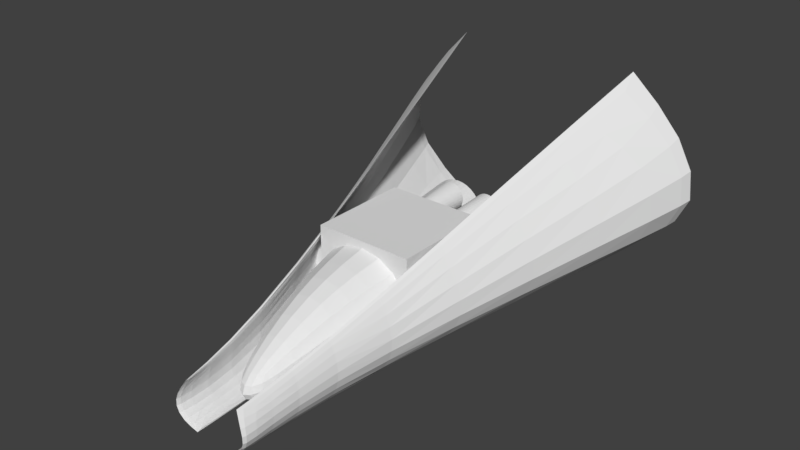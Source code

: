 # Source: minhanave.blend  (saved by Blender 2.79.0; exported with 4.5.12 LTS)
import bpy
from mathutils import Matrix  # noqa: F401  (used for matrix-valued properties, if any)

bpy.ops.wm.read_factory_settings(use_empty=True)
scene = bpy.context.scene
scene.name = 'Scene'

# ---- collections
col_collection_1 = bpy.data.collections.new('Collection 1'); scene.collection.children.link(col_collection_1)

# ---- world
world_world = bpy.data.worlds.new('World'); scene.world = world_world
world_world.color = (0.05088, 0.05088, 0.05088)
world_world.use_sun_shadow = False
world_world.sun_shadow_jitter_overblur = 0.0
world_world.cycles.sampling_method = 'MANUAL'

# ---- meshes
me_cube_004 = bpy.data.meshes.new('Cube.004')
me_cube_004.from_pydata([(-1.612, -1.0, -1.0), (-1.612, -1.0, 0.6524), (-1.612, 1.0, -1.0), (-1.612, 1.0, 0.6524), (1.0, -1.0, -1.0), (1.0, -1.0, 0.6524), (1.0, 1.0, -1.0), (1.0, 1.0, 0.6524)], [], [(0, 1, 3, 2), (2, 3, 7, 6), (6, 7, 5, 4), (4, 5, 1, 0), (2, 6, 4, 0), (7, 3, 1, 5)])
me_cube_004.use_remesh_preserve_volume = False
me_cube_004.use_remesh_preserve_attributes = False
me_cube_004.use_mirror_vertex_groups = False
me_cube_004.update()
me_cube_003 = bpy.data.meshes.new('Cube.003')
me_cube_003.from_pydata([(-2.532, -1.0, -1.0), (-2.532, -1.0, 0.667), (-2.532, 1.0, -1.0), (-2.532, 1.0, 0.667), (1.0, -1.0, -1.0), (1.0, -1.0, 0.667), (1.0, 1.0, -1.0), (1.0, 1.0, 0.667)], [], [(0, 1, 3, 2), (2, 3, 7, 6), (6, 7, 5, 4), (4, 5, 1, 0), (2, 6, 4, 0), (7, 3, 1, 5)])
me_cube_003.use_remesh_preserve_volume = False
me_cube_003.use_remesh_preserve_attributes = False
me_cube_003.use_mirror_vertex_groups = False
me_cube_003.update()
me_cube_002 = bpy.data.meshes.new('Cube.002')
me_cube_002.from_pydata([(-1.0, -0.9256, -1.641), (-1.0, -0.9256, 0.6277), (-1.0, 0.941, -1.641), (-1.0, 0.941, 0.6277), (1.0, -1.404, -1.612), (1.0, -1.404, 1.0), (1.0, 1.419, -1.612), (1.0, 1.419, 1.0), (-3.273, 0.3249, -1.401), (-3.273, -0.3249, -1.401), (-3.273, -0.3249, -0.7515), (-3.273, 0.3249, -0.7515)], [], [(3, 2, 8, 11), (2, 3, 7, 6), (6, 7, 5, 4), (4, 5, 1, 0), (2, 6, 4, 0), (7, 3, 1, 5), (9, 10, 11, 8), (0, 1, 10, 9), (1, 3, 11, 10), (2, 0, 9, 8)])
_k = {(0, 2): 0.54118, (2, 6): 0.54118, (6, 7): 1.0, (4, 6): 1.0, (5, 7): 1.0, (4, 5): 1.0, (0, 4): 0.54118}
me_cube_002.attributes.new('crease_edge', 'FLOAT', 'EDGE').data.foreach_set('value', [_k.get((min(e.vertices), max(e.vertices)), 0.0) for e in me_cube_002.edges])
me_cube_002.use_remesh_preserve_volume = False
me_cube_002.use_remesh_preserve_attributes = False
me_cube_002.use_mirror_vertex_groups = False
me_cube_002.update()
me_cylinder = bpy.data.meshes.new('Cylinder')
me_cylinder.from_pydata([(6.948, 2.765, 0.0224), (2.562, 2.272, 0.0224), (6.948, 2.744, -0.1933), (2.562, 2.257, -0.1321), (6.948, 2.681, -0.4007), (2.562, 2.212, -0.2807), (6.948, 2.579, -0.5919), (2.562, 2.139, -0.4177), (6.948, 2.441, -0.7594), (2.562, 2.04, -0.5377), (6.948, 2.274, -0.8969), (2.562, 1.92, -0.6362), (6.948, 2.082, -0.9991), (2.562, 1.783, -0.7094), (6.948, 1.875, -1.062), (2.562, 1.635, -0.7545), (6.948, 1.659, -1.083), (2.562, 1.48, -0.7697), (6.948, 1.444, -1.062), (2.562, 1.325, -0.7545), (6.948, 1.236, -0.9991), (2.562, 1.177, -0.7094), (6.948, 1.045, -0.8969), (2.562, 1.04, -0.6362), (6.948, 0.8776, -0.7594), (2.562, 0.9199, -0.5377), (6.948, 0.74, -0.5919), (2.562, 0.8214, -0.4177), (6.948, 0.6379, -0.4007), (2.562, 0.7482, -0.2807), (6.948, 0.575, -0.1933), (2.562, 0.7031, -0.1321), (6.948, 0.5537, 0.0224), (2.562, 0.6879, 0.0224), (6.948, 0.575, 0.2381), (2.562, 0.7031, 0.1769), (6.948, 0.6379, 0.4455), (2.562, 0.7482, 0.3255), (6.948, 0.74, 0.6367), (2.562, 0.8214, 0.4625), (6.948, 0.8776, 0.8042), (2.562, 0.9199, 0.5825), (6.948, 1.045, 0.9417), (2.562, 1.04, 0.681), (6.948, 1.236, 1.044), (2.562, 1.177, 0.7542), (6.948, 1.444, 1.107), (2.562, 1.325, 0.7993), (6.948, 1.659, 1.128), (2.562, 1.48, 0.8145), (6.948, 1.875, 1.107), (2.562, 1.635, 0.7993), (6.948, 2.082, 1.044), (2.562, 1.783, 0.7542), (6.948, 2.274, 0.9417), (2.562, 1.92, 0.681), (6.948, 2.441, 0.8042), (2.562, 2.04, 0.5825), (6.948, 2.579, 0.6367), (2.562, 2.139, 0.4625), (6.948, 2.681, 0.4455), (2.562, 2.212, 0.3255), (6.948, 2.744, 0.2381), (2.562, 2.257, 0.1769), (6.948, 2.453, 0.0224), (6.948, 2.438, -0.1325), (6.948, 2.393, -0.2814), (6.948, 2.319, -0.4186), (6.948, 2.221, -0.5389), (6.948, 2.1, -0.6376), (6.948, 1.963, -0.711), (6.948, 1.814, -0.7561), (6.948, 1.659, -0.7714), (6.948, 1.505, -0.7561), (6.948, 1.356, -0.711), (6.948, 1.218, -0.6376), (6.948, 1.098, -0.5389), (6.948, 0.9994, -0.4186), (6.948, 0.926, -0.2814), (6.948, 0.8809, -0.1325), (6.948, 0.8656, 0.0224), (6.948, 0.8809, 0.1773), (6.948, 0.926, 0.3262), (6.948, 0.9994, 0.4634), (6.948, 1.098, 0.5837), (6.948, 1.218, 0.6824), (6.948, 1.356, 0.7558), (6.948, 1.505, 0.8009), (6.948, 1.659, 0.8162), (6.948, 1.814, 0.8009), (6.948, 1.963, 0.7558), (6.948, 2.1, 0.6824), (6.948, 2.221, 0.5837), (6.948, 2.319, 0.4634), (6.948, 2.393, 0.3262), (6.948, 2.438, 0.1773), (3.522, 2.049, 0.0224), (3.522, 2.038, -0.08854), (3.522, 2.005, -0.1952), (3.522, 1.953, -0.2935), (3.522, 1.882, -0.3797), (3.522, 1.796, -0.4504), (3.522, 1.698, -0.503), (3.522, 1.591, -0.5353), (3.522, 1.48, -0.5463), (3.522, 1.369, -0.5353), (3.522, 1.262, -0.503), (3.522, 1.164, -0.4504), (3.522, 1.078, -0.3797), (3.522, 1.007, -0.2935), (3.522, 0.9546, -0.1952), (3.522, 0.9223, -0.08854), (3.522, 0.9113, 0.0224), (3.522, 0.9223, 0.1333), (3.522, 0.9546, 0.24), (3.522, 1.007, 0.3383), (3.522, 1.078, 0.4245), (3.522, 1.164, 0.4952), (3.522, 1.262, 0.5478), (3.522, 1.369, 0.5801), (3.522, 1.48, 0.5911), (3.522, 1.591, 0.5801), (3.522, 1.698, 0.5478), (3.522, 1.796, 0.4952), (3.522, 1.882, 0.4245), (3.522, 1.953, 0.3383), (3.522, 2.005, 0.24), (3.522, 2.038, 0.1333)], [], [(0, 2, 3, 1), (2, 4, 5, 3), (4, 6, 7, 5), (6, 8, 9, 7), (8, 10, 11, 9), (10, 12, 13, 11), (12, 14, 15, 13), (14, 16, 17, 15), (16, 18, 19, 17), (18, 20, 21, 19), (20, 22, 23, 21), (22, 24, 25, 23), (24, 26, 27, 25), (26, 28, 29, 27), (28, 30, 31, 29), (30, 32, 33, 31), (32, 34, 35, 33), (34, 36, 37, 35), (36, 38, 39, 37), (38, 40, 41, 39), (40, 42, 43, 41), (42, 44, 45, 43), (44, 46, 47, 45), (46, 48, 49, 47), (48, 50, 51, 49), (50, 52, 53, 51), (52, 54, 55, 53), (54, 56, 57, 55), (56, 58, 59, 57), (58, 60, 61, 59), (3, 5, 7, 9, 11, 13, 15, 17, 19, 21, 23, 25, 27, 29, 31, 33, 35, 37, 39, 41, 43, 45, 47, 49, 51, 53, 55, 57, 59, 61, 63, 1), (60, 62, 63, 61), (62, 0, 1, 63), (8, 68, 69, 10), (88, 120, 121, 89), (26, 77, 78, 28), (44, 86, 87, 46), (0, 64, 65, 2), (62, 95, 64, 0), (18, 73, 74, 20), (36, 82, 83, 38), (54, 91, 92, 56), (10, 69, 70, 12), (28, 78, 79, 30), (46, 87, 88, 48), (2, 65, 66, 4), (20, 74, 75, 22), (38, 83, 84, 40), (56, 92, 93, 58), (12, 70, 71, 14), (30, 79, 80, 32), (48, 88, 89, 50), (4, 66, 67, 6), (22, 75, 76, 24), (40, 84, 85, 42), (58, 93, 94, 60), (14, 71, 72, 16), (32, 80, 81, 34), (50, 89, 90, 52), (6, 67, 68, 8), (24, 76, 77, 26), (42, 85, 86, 44), (60, 94, 95, 62), (16, 72, 73, 18), (34, 81, 82, 36), (52, 90, 91, 54), (96, 127, 126, 125, 124, 123, 122, 121, 120, 119, 118, 117, 116, 115, 114, 113, 112, 111, 110, 109, 108, 107, 106, 105, 104, 103, 102, 101, 100, 99, 98, 97), (75, 107, 108, 76), (89, 121, 122, 90), (76, 108, 109, 77), (90, 122, 123, 91), (77, 109, 110, 78), (64, 96, 97, 65), (91, 123, 124, 92), (78, 110, 111, 79), (65, 97, 98, 66), (92, 124, 125, 93), (79, 111, 112, 80), (66, 98, 99, 67), (93, 125, 126, 94), (80, 112, 113, 81), (67, 99, 100, 68), (94, 126, 127, 95), (81, 113, 114, 82), (68, 100, 101, 69), (95, 127, 96, 64), (82, 114, 115, 83), (69, 101, 102, 70), (83, 115, 116, 84), (70, 102, 103, 71), (84, 116, 117, 85), (71, 103, 104, 72), (85, 117, 118, 86), (72, 104, 105, 73), (86, 118, 119, 87), (73, 105, 106, 74), (87, 119, 120, 88), (74, 106, 107, 75)])
me_cylinder.use_remesh_preserve_volume = False
me_cylinder.use_remesh_preserve_attributes = False
me_cylinder.use_mirror_vertex_groups = False
me_cylinder.update()
me_plane = bpy.data.meshes.new('Plane')
me_plane.from_pydata([(-5.554, 0.5703, -1.829), (-5.543, 0.3952, -1.797), (-5.565, 0.7938, -0.5673), (-5.553, 0.6186, -0.5361), (-2.757, 0.755, -1.839), (-2.745, 0.5799, -1.807), (-2.77, 1.05, -0.1719), (-2.759, 0.8752, -0.1408), (7.086, 2.298, 4.176), (7.075, 2.474, 4.145), (7.124, 1.407, -1.874), (7.135, 1.232, -1.843), (-5.6, 1.282, -1.305), (-5.588, 1.107, -1.273), (-2.769, 0.9905, -1.021), (-2.758, 0.8154, -0.9897), (6.843, 5.787, 0.452), (6.854, 5.612, 0.4831)], [], [(12, 13, 3, 2), (2, 3, 7, 6), (5, 4, 10, 11), (4, 5, 1, 0), (12, 14, 4, 0), (15, 13, 1, 5), (16, 17, 11, 10), (14, 6, 9, 16), (15, 5, 11, 17), (6, 7, 8, 9), (7, 15, 17, 8), (4, 14, 16, 10), (9, 8, 17, 16), (7, 3, 13, 15), (2, 6, 14, 12), (0, 1, 13, 12)])
_k = {(0, 1): 1.0, (2, 3): 1.0, (8, 9): 1.0, (10, 11): 1.0}
me_plane.attributes.new('crease_edge', 'FLOAT', 'EDGE').data.foreach_set('value', [_k.get((min(e.vertices), max(e.vertices)), 0.0) for e in me_plane.edges])
me_plane.use_remesh_preserve_volume = False
me_plane.use_remesh_preserve_attributes = False
me_plane.use_mirror_vertex_groups = False
me_plane.update()
me_cylinder_001 = bpy.data.meshes.new('Cylinder.001')
me_cylinder_001.from_pydata([(6.948, 2.765, 0.0224), (2.562, 2.272, 0.0224), (6.948, 2.744, -0.1933), (2.562, 2.257, -0.1321), (6.948, 2.681, -0.4007), (2.562, 2.212, -0.2807), (6.948, 2.579, -0.5919), (2.562, 2.139, -0.4177), (6.948, 2.441, -0.7594), (2.562, 2.04, -0.5377), (6.948, 2.274, -0.8969), (2.562, 1.92, -0.6362), (6.948, 2.082, -0.9991), (2.562, 1.783, -0.7094), (6.948, 1.875, -1.062), (2.562, 1.635, -0.7545), (6.948, 1.659, -1.083), (2.562, 1.48, -0.7697), (6.948, 1.444, -1.062), (2.562, 1.325, -0.7545), (6.948, 1.236, -0.9991), (2.562, 1.177, -0.7094), (6.948, 1.045, -0.8969), (2.562, 1.04, -0.6362), (6.948, 0.8776, -0.7594), (2.562, 0.9199, -0.5377), (6.948, 0.74, -0.5919), (2.562, 0.8214, -0.4177), (6.948, 0.6379, -0.4007), (2.562, 0.7482, -0.2807), (6.948, 0.575, -0.1933), (2.562, 0.7031, -0.1321), (6.948, 0.5537, 0.0224), (2.562, 0.6879, 0.0224), (6.948, 0.575, 0.2381), (2.562, 0.7031, 0.1769), (6.948, 0.6379, 0.4455), (2.562, 0.7482, 0.3255), (6.948, 0.74, 0.6367), (2.562, 0.8214, 0.4625), (6.948, 0.8776, 0.8042), (2.562, 0.9199, 0.5825), (6.948, 1.045, 0.9417), (2.562, 1.04, 0.681), (6.948, 1.236, 1.044), (2.562, 1.177, 0.7542), (6.948, 1.444, 1.107), (2.562, 1.325, 0.7993), (6.948, 1.659, 1.128), (2.562, 1.48, 0.8145), (6.948, 1.875, 1.107), (2.562, 1.635, 0.7993), (6.948, 2.082, 1.044), (2.562, 1.783, 0.7542), (6.948, 2.274, 0.9417), (2.562, 1.92, 0.681), (6.948, 2.441, 0.8042), (2.562, 2.04, 0.5825), (6.948, 2.579, 0.6367), (2.562, 2.139, 0.4625), (6.948, 2.681, 0.4455), (2.562, 2.212, 0.3255), (6.948, 2.744, 0.2381), (2.562, 2.257, 0.1769), (6.948, 2.453, 0.0224), (6.948, 2.438, -0.1325), (6.948, 2.393, -0.2814), (6.948, 2.319, -0.4186), (6.948, 2.221, -0.5389), (6.948, 2.1, -0.6376), (6.948, 1.963, -0.711), (6.948, 1.814, -0.7561), (6.948, 1.659, -0.7714), (6.948, 1.505, -0.7561), (6.948, 1.356, -0.711), (6.948, 1.218, -0.6376), (6.948, 1.098, -0.5389), (6.948, 0.9994, -0.4186), (6.948, 0.926, -0.2814), (6.948, 0.8809, -0.1325), (6.948, 0.8656, 0.0224), (6.948, 0.8809, 0.1773), (6.948, 0.926, 0.3262), (6.948, 0.9994, 0.4634), (6.948, 1.098, 0.5837), (6.948, 1.218, 0.6824), (6.948, 1.356, 0.7558), (6.948, 1.505, 0.8009), (6.948, 1.659, 0.8162), (6.948, 1.814, 0.8009), (6.948, 1.963, 0.7558), (6.948, 2.1, 0.6824), (6.948, 2.221, 0.5837), (6.948, 2.319, 0.4634), (6.948, 2.393, 0.3262), (6.948, 2.438, 0.1773), (3.522, 2.049, 0.0224), (3.522, 2.038, -0.08854), (3.522, 2.005, -0.1952), (3.522, 1.953, -0.2935), (3.522, 1.882, -0.3797), (3.522, 1.796, -0.4504), (3.522, 1.698, -0.503), (3.522, 1.591, -0.5353), (3.522, 1.48, -0.5463), (3.522, 1.369, -0.5353), (3.522, 1.262, -0.503), (3.522, 1.164, -0.4504), (3.522, 1.078, -0.3797), (3.522, 1.007, -0.2935), (3.522, 0.9546, -0.1952), (3.522, 0.9223, -0.08854), (3.522, 0.9113, 0.0224), (3.522, 0.9223, 0.1333), (3.522, 0.9546, 0.24), (3.522, 1.007, 0.3383), (3.522, 1.078, 0.4245), (3.522, 1.164, 0.4952), (3.522, 1.262, 0.5478), (3.522, 1.369, 0.5801), (3.522, 1.48, 0.5911), (3.522, 1.591, 0.5801), (3.522, 1.698, 0.5478), (3.522, 1.796, 0.4952), (3.522, 1.882, 0.4245), (3.522, 1.953, 0.3383), (3.522, 2.005, 0.24), (3.522, 2.038, 0.1333)], [], [(0, 2, 3, 1), (2, 4, 5, 3), (4, 6, 7, 5), (6, 8, 9, 7), (8, 10, 11, 9), (10, 12, 13, 11), (12, 14, 15, 13), (14, 16, 17, 15), (16, 18, 19, 17), (18, 20, 21, 19), (20, 22, 23, 21), (22, 24, 25, 23), (24, 26, 27, 25), (26, 28, 29, 27), (28, 30, 31, 29), (30, 32, 33, 31), (32, 34, 35, 33), (34, 36, 37, 35), (36, 38, 39, 37), (38, 40, 41, 39), (40, 42, 43, 41), (42, 44, 45, 43), (44, 46, 47, 45), (46, 48, 49, 47), (48, 50, 51, 49), (50, 52, 53, 51), (52, 54, 55, 53), (54, 56, 57, 55), (56, 58, 59, 57), (58, 60, 61, 59), (3, 5, 7, 9, 11, 13, 15, 17, 19, 21, 23, 25, 27, 29, 31, 33, 35, 37, 39, 41, 43, 45, 47, 49, 51, 53, 55, 57, 59, 61, 63, 1), (60, 62, 63, 61), (62, 0, 1, 63), (8, 68, 69, 10), (88, 120, 121, 89), (26, 77, 78, 28), (44, 86, 87, 46), (0, 64, 65, 2), (62, 95, 64, 0), (18, 73, 74, 20), (36, 82, 83, 38), (54, 91, 92, 56), (10, 69, 70, 12), (28, 78, 79, 30), (46, 87, 88, 48), (2, 65, 66, 4), (20, 74, 75, 22), (38, 83, 84, 40), (56, 92, 93, 58), (12, 70, 71, 14), (30, 79, 80, 32), (48, 88, 89, 50), (4, 66, 67, 6), (22, 75, 76, 24), (40, 84, 85, 42), (58, 93, 94, 60), (14, 71, 72, 16), (32, 80, 81, 34), (50, 89, 90, 52), (6, 67, 68, 8), (24, 76, 77, 26), (42, 85, 86, 44), (60, 94, 95, 62), (16, 72, 73, 18), (34, 81, 82, 36), (52, 90, 91, 54), (96, 127, 126, 125, 124, 123, 122, 121, 120, 119, 118, 117, 116, 115, 114, 113, 112, 111, 110, 109, 108, 107, 106, 105, 104, 103, 102, 101, 100, 99, 98, 97), (75, 107, 108, 76), (89, 121, 122, 90), (76, 108, 109, 77), (90, 122, 123, 91), (77, 109, 110, 78), (64, 96, 97, 65), (91, 123, 124, 92), (78, 110, 111, 79), (65, 97, 98, 66), (92, 124, 125, 93), (79, 111, 112, 80), (66, 98, 99, 67), (93, 125, 126, 94), (80, 112, 113, 81), (67, 99, 100, 68), (94, 126, 127, 95), (81, 113, 114, 82), (68, 100, 101, 69), (95, 127, 96, 64), (82, 114, 115, 83), (69, 101, 102, 70), (83, 115, 116, 84), (70, 102, 103, 71), (84, 116, 117, 85), (71, 103, 104, 72), (85, 117, 118, 86), (72, 104, 105, 73), (86, 118, 119, 87), (73, 105, 106, 74), (87, 119, 120, 88), (74, 106, 107, 75)])
me_cylinder_001.use_remesh_preserve_volume = False
me_cylinder_001.use_remesh_preserve_attributes = False
me_cylinder_001.use_mirror_vertex_groups = False
me_cylinder_001.update()

# ---- objects
ob_cube_002 = bpy.data.objects.new('Cube.002', me_cube_004)
ob_cube = bpy.data.objects.new('Cube', me_cube_003)
ob_cube_001 = bpy.data.objects.new('Cube.001', me_cube_002)
ob_cylinder = bpy.data.objects.new('Cylinder', me_cylinder)
ob_plane = bpy.data.objects.new('Plane', me_plane)
ob_cylinder_001 = bpy.data.objects.new('Cylinder.001', me_cylinder_001)

# ---- transforms, parenting, visibility, modifiers, constraints
ob_cube_002.location = (-0.00185, -0.7321, 0.3499)
ob_cube_002.rotation_euler = (0.0, -0.0, 1.571)
ob_cube_002.scale = (1.0, 1.269, 1.0)
ob_cube_002.lineart.crease_threshold = 0.0
ob_cube.location = (-0.00185, 0.4891, -0.3071)
ob_cube.rotation_euler = (0.0, -0.0, 1.571)
ob_cube.scale = (1.0, 1.761, 0.6569)
ob_cube.lineart.crease_threshold = 0.0
ob_cube_001.location = (-0.001851, -3.015, 0.0)
ob_cube_001.rotation_euler = (0.0, -0.0, 1.571)
ob_cube_001.lineart.crease_threshold = 0.0
_m = ob_cube_001.modifiers.new('Subsurf', 'SUBSURF')
_m.uv_smooth = 'PRESERVE_CORNERS'
_m.quality = 2
_m.levels = 2
_m.show_only_control_edges = False
ob_cylinder.location = (-0.001851, -2.102, -0.408)
ob_cylinder.rotation_euler = (0.0, -0.0, 1.571)
ob_cylinder.scale = (0.6878, 0.6878, 0.6878)
ob_cylinder.lineart.crease_threshold = 0.0
_m = ob_cylinder.modifiers.new('Mirror', 'MIRROR')
_m.use_axis = (False, True, False)
ob_plane.location = (-0.00185, -1.585, 0.0)
ob_plane.rotation_euler = (0.0, -0.0, 1.571)
ob_plane.lineart.crease_threshold = 0.0
_m = ob_plane.modifiers.new('Subsurf', 'SUBSURF')
_m.uv_smooth = 'PRESERVE_CORNERS'
_m.quality = 2
_m.levels = 2
_m.show_only_control_edges = False
_m = ob_plane.modifiers.new('Mirror', 'MIRROR')
_m.use_axis = (False, True, False)
ob_cylinder_001.location = (-0.00185, -0.6737, 0.5046)
ob_cylinder_001.rotation_euler = (0.0, -0.0, 1.571)
ob_cylinder_001.scale = (0.3285, 0.3285, 0.3285)
ob_cylinder_001.lineart.crease_threshold = 0.0
_m = ob_cylinder_001.modifiers.new('Mirror', 'MIRROR')
_m.use_axis = (False, True, False)

# ---- collection membership
col_collection_1.objects.link(ob_cube_002)
col_collection_1.objects.link(ob_cube)
col_collection_1.objects.link(ob_cube_001)
col_collection_1.objects.link(ob_cylinder)
col_collection_1.objects.link(ob_plane)
col_collection_1.objects.link(ob_cylinder_001)

# ---- scene / render settings (as saved in the file)
scene.frame_start = 1; scene.frame_end = 250; scene.frame_set(8)
scene.render.engine = 'BLENDER_EEVEE_NEXT'
scene.render.resolution_percentage = 50
scene.render.dither_intensity = 0.0
scene.cycles.use_denoising = False
scene.cycles.samples = 128
scene.cycles.sampling_pattern = 'TABULATED_SOBOL'
scene.cycles.use_adaptive_sampling = False
scene.cycles.use_light_tree = False
scene.cycles.blur_glossy = 0.0
scene.cycles.sample_clamp_indirect = 0.0
scene.view_settings.view_transform = 'Standard'
bpy.context.view_layer.update()

# ---- added for rendering (the .blend has no active camera and no usable light): camera, sun
cam_auto = bpy.data.cameras.new('AutoCamera')
cam_auto.lens = 50.0
cam_auto.sensor_width = 36.0
cam_auto.clip_end = 1000.0
ob_auto_camera = bpy.data.objects.new('AutoCamera', cam_auto)
scene.collection.objects.link(ob_auto_camera)
ob_auto_camera.location = (14.5105, -18.4595, 12.513)
ob_auto_camera.rotation_euler = (1.09748, -7.21219e-08, 0.694738)
scene.camera = ob_auto_camera
light_auto_sun = bpy.data.lights.new('AutoSun', 'SUN')
light_auto_sun.energy = 3.0
light_auto_sun.angle = 0.0523599
ob_auto_sun = bpy.data.objects.new('AutoSun', light_auto_sun)
scene.collection.objects.link(ob_auto_sun)
ob_auto_sun.rotation_euler = (0.872665, 0.174533, 0.523599)
bpy.context.view_layer.update()
